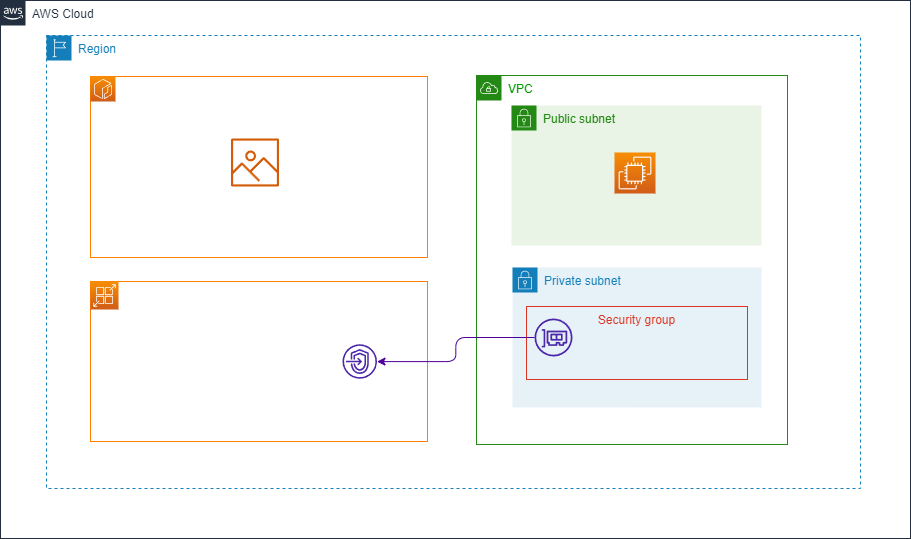

The diagram above was exported from draw.io. Its source (the exported page's mxGraphModel, read from the mxfile embedded in the PNG):
<mxGraphModel dx="1284" dy="701" grid="0" gridSize="10" guides="1" tooltips="1" connect="1" arrows="1" fold="1" page="0" pageScale="1" pageWidth="1200" pageHeight="1920" background="#ffffff" math="0" shadow="0">
  <root>
    <mxCell id="0" />
    <mxCell id="1" parent="0" />
    <mxCell id="6" value="Region" style="points=[[0,0],[0.25,0],[0.5,0],[0.75,0],[1,0],[1,0.25],[1,0.5],[1,0.75],[1,1],[0.75,1],[0.5,1],[0.25,1],[0,1],[0,0.75],[0,0.5],[0,0.25]];outlineConnect=0;gradientColor=none;html=1;whiteSpace=wrap;fontSize=12;fontStyle=0;container=1;pointerEvents=0;collapsible=0;recursiveResize=0;shape=mxgraph.aws4.group;grIcon=mxgraph.aws4.group_region;strokeColor=#147EBA;fillColor=none;verticalAlign=top;align=left;spacingLeft=30;fontColor=#147EBA;dashed=1;" parent="1" vertex="1">
      <mxGeometry x="-40" y="400" width="814" height="453" as="geometry" />
    </mxCell>
    <mxCell id="3" value="Private subnet" style="points=[[0,0],[0.25,0],[0.5,0],[0.75,0],[1,0],[1,0.25],[1,0.5],[1,0.75],[1,1],[0.75,1],[0.5,1],[0.25,1],[0,1],[0,0.75],[0,0.5],[0,0.25]];outlineConnect=0;gradientColor=none;html=1;whiteSpace=wrap;fontSize=12;fontStyle=0;container=1;pointerEvents=0;collapsible=0;recursiveResize=0;shape=mxgraph.aws4.group;grIcon=mxgraph.aws4.group_security_group;grStroke=0;strokeColor=#147EBA;fillColor=#E6F2F8;verticalAlign=top;align=left;spacingLeft=30;fontColor=#147EBA;dashed=0;" parent="6" vertex="1">
      <mxGeometry x="466" y="232" width="249" height="140" as="geometry" />
    </mxCell>
    <mxCell id="2" value="Public subnet" style="points=[[0,0],[0.25,0],[0.5,0],[0.75,0],[1,0],[1,0.25],[1,0.5],[1,0.75],[1,1],[0.75,1],[0.5,1],[0.25,1],[0,1],[0,0.75],[0,0.5],[0,0.25]];outlineConnect=0;gradientColor=none;html=1;whiteSpace=wrap;fontSize=12;fontStyle=0;container=1;pointerEvents=0;collapsible=0;recursiveResize=0;shape=mxgraph.aws4.group;grIcon=mxgraph.aws4.group_security_group;grStroke=0;strokeColor=#248814;fillColor=#E9F3E6;verticalAlign=top;align=left;spacingLeft=30;fontColor=#248814;dashed=0;" parent="6" vertex="1">
      <mxGeometry x="465" y="70" width="250" height="140" as="geometry" />
    </mxCell>
    <mxCell id="4" value="&lt;font color=&quot;#009900&quot;&gt;VPC&lt;/font&gt;" style="points=[[0,0],[0.25,0],[0.5,0],[0.75,0],[1,0],[1,0.25],[1,0.5],[1,0.75],[1,1],[0.75,1],[0.5,1],[0.25,1],[0,1],[0,0.75],[0,0.5],[0,0.25]];outlineConnect=0;gradientColor=none;html=1;whiteSpace=wrap;fontSize=12;fontStyle=0;container=0;pointerEvents=0;collapsible=0;recursiveResize=0;shape=mxgraph.aws4.group;grIcon=mxgraph.aws4.group_vpc;strokeColor=#248814;fillColor=none;verticalAlign=top;align=left;spacingLeft=30;fontColor=#AAB7B8;dashed=0;" parent="6" vertex="1">
      <mxGeometry x="430" y="40" width="311" height="369" as="geometry" />
    </mxCell>
    <mxCell id="13" value="Security group" style="fillColor=none;strokeColor=#DD3522;verticalAlign=top;fontStyle=0;fontColor=#DD3522;" parent="6" vertex="1">
      <mxGeometry x="480" y="271" width="221" height="73" as="geometry" />
    </mxCell>
    <mxCell id="12" value="" style="sketch=0;outlineConnect=0;fontColor=#232F3E;gradientColor=none;fillColor=#4D27AA;strokeColor=none;dashed=0;verticalLabelPosition=bottom;verticalAlign=top;align=center;html=1;fontSize=12;fontStyle=0;aspect=fixed;pointerEvents=1;shape=mxgraph.aws4.elastic_network_interface;" parent="6" vertex="1">
      <mxGeometry x="488" y="283" width="38" height="38" as="geometry" />
    </mxCell>
    <mxCell id="9" value="AWS Cloud" style="points=[[0,0],[0.25,0],[0.5,0],[0.75,0],[1,0],[1,0.25],[1,0.5],[1,0.75],[1,1],[0.75,1],[0.5,1],[0.25,1],[0,1],[0,0.75],[0,0.5],[0,0.25]];outlineConnect=0;gradientColor=none;html=1;whiteSpace=wrap;fontSize=12;fontStyle=0;container=1;pointerEvents=0;collapsible=0;recursiveResize=0;shape=mxgraph.aws4.group;grIcon=mxgraph.aws4.group_aws_cloud_alt;strokeColor=#232F3E;fillColor=none;verticalAlign=top;align=left;spacingLeft=30;fontColor=#232F3E;dashed=0;" parent="1" vertex="1">
      <mxGeometry x="-86" y="365" width="910" height="538" as="geometry" />
    </mxCell>
    <mxCell id="17" value="" style="group" parent="9" vertex="1" connectable="0">
      <mxGeometry x="90" y="281" width="337" height="160" as="geometry" />
    </mxCell>
    <mxCell id="8" value="" style="whiteSpace=wrap;html=1;fontColor=#009900;strokeColor=#FF8000;fillColor=none;" parent="17" vertex="1">
      <mxGeometry width="337" height="160" as="geometry" />
    </mxCell>
    <mxCell id="7" value="" style="sketch=0;points=[[0,0,0],[0.25,0,0],[0.5,0,0],[0.75,0,0],[1,0,0],[0,1,0],[0.25,1,0],[0.5,1,0],[0.75,1,0],[1,1,0],[0,0.25,0],[0,0.5,0],[0,0.75,0],[1,0.25,0],[1,0.5,0],[1,0.75,0]];outlineConnect=0;fontColor=#232F3E;gradientColor=#F78E04;gradientDirection=north;fillColor=#D05C17;strokeColor=#ffffff;dashed=0;verticalLabelPosition=bottom;verticalAlign=top;align=center;html=1;fontSize=12;fontStyle=0;aspect=fixed;shape=mxgraph.aws4.resourceIcon;resIcon=mxgraph.aws4.app_runner;" parent="17" vertex="1">
      <mxGeometry width="28" height="28" as="geometry" />
    </mxCell>
    <mxCell id="11" value="" style="sketch=0;outlineConnect=0;fontColor=#232F3E;gradientColor=none;fillColor=#4D27AA;strokeColor=none;dashed=0;verticalLabelPosition=bottom;verticalAlign=top;align=center;html=1;fontSize=12;fontStyle=0;aspect=fixed;pointerEvents=1;shape=mxgraph.aws4.endpoints;" parent="17" vertex="1">
      <mxGeometry x="252" y="62.75" width="34.5" height="34.5" as="geometry" />
    </mxCell>
    <mxCell id="18" value="" style="group" parent="9" vertex="1" connectable="0">
      <mxGeometry x="90" y="76" width="337" height="181" as="geometry" />
    </mxCell>
    <mxCell id="16" value="" style="whiteSpace=wrap;html=1;fontColor=#009900;strokeColor=#FF8000;fillColor=none;" parent="18" vertex="1">
      <mxGeometry width="337" height="181" as="geometry" />
    </mxCell>
    <mxCell id="15" value="" style="sketch=0;points=[[0,0,0],[0.25,0,0],[0.5,0,0],[0.75,0,0],[1,0,0],[0,1,0],[0.25,1,0],[0.5,1,0],[0.75,1,0],[1,1,0],[0,0.25,0],[0,0.5,0],[0,0.75,0],[1,0.25,0],[1,0.5,0],[1,0.75,0]];outlineConnect=0;fontColor=#232F3E;gradientColor=#F78E04;gradientDirection=north;fillColor=#D05C17;strokeColor=#ffffff;dashed=0;verticalLabelPosition=bottom;verticalAlign=top;align=center;html=1;fontSize=12;fontStyle=0;aspect=fixed;shape=mxgraph.aws4.resourceIcon;resIcon=mxgraph.aws4.ecr;" parent="18" vertex="1">
      <mxGeometry width="25" height="25" as="geometry" />
    </mxCell>
    <mxCell id="19" value="" style="sketch=0;outlineConnect=0;fontColor=#232F3E;gradientColor=none;fillColor=#D45B07;strokeColor=none;dashed=0;verticalLabelPosition=bottom;verticalAlign=top;align=center;html=1;fontSize=12;fontStyle=0;aspect=fixed;pointerEvents=1;shape=mxgraph.aws4.container_registry_image;" parent="18" vertex="1">
      <mxGeometry x="140.5" y="62" width="48" height="48" as="geometry" />
    </mxCell>
    <mxCell id="21" value="" style="sketch=0;points=[[0,0,0],[0.25,0,0],[0.5,0,0],[0.75,0,0],[1,0,0],[0,1,0],[0.25,1,0],[0.5,1,0],[0.75,1,0],[1,1,0],[0,0.25,0],[0,0.5,0],[0,0.75,0],[1,0.25,0],[1,0.5,0],[1,0.75,0]];outlineConnect=0;fontColor=#232F3E;gradientColor=#F78E04;gradientDirection=north;fillColor=#D05C17;strokeColor=#ffffff;dashed=0;verticalLabelPosition=bottom;verticalAlign=top;align=center;html=1;fontSize=12;fontStyle=0;aspect=fixed;shape=mxgraph.aws4.resourceIcon;resIcon=mxgraph.aws4.ec2;" parent="9" vertex="1">
      <mxGeometry x="614" y="152" width="41" height="41" as="geometry" />
    </mxCell>
    <mxCell id="14" style="edgeStyle=orthogonalEdgeStyle;html=1;fontColor=#009900;strokeColor=#4C0099;" parent="1" source="12" target="11" edge="1">
      <mxGeometry relative="1" as="geometry" />
    </mxCell>
  </root>
</mxGraphModel>